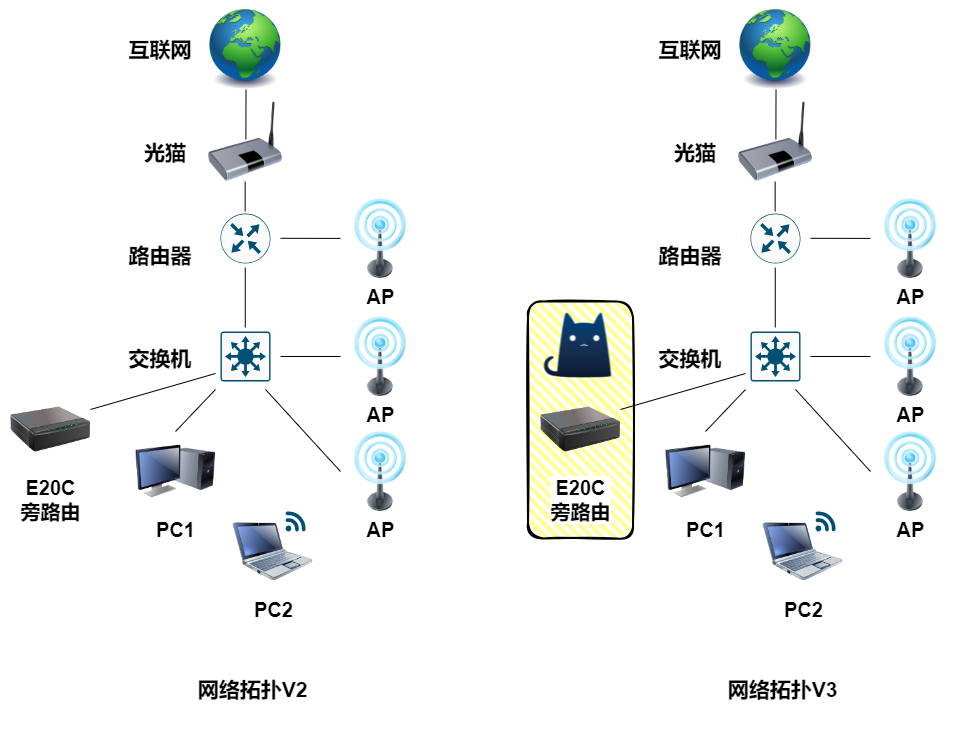

The diagram above was exported from draw.io. Its source (the exported page's mxGraphModel, read from the mxfile embedded in the PNG):
<mxGraphModel dx="1430" dy="935" grid="1" gridSize="10" guides="1" tooltips="1" connect="1" arrows="1" fold="1" page="1" pageScale="1" pageWidth="1169" pageHeight="827" math="0" shadow="0">
  <root>
    <mxCell id="0" />
    <mxCell id="1" parent="0" />
    <mxCell id="tFBsct-IW-Zbvnc8jJRI-114" value="" style="rounded=1;whiteSpace=wrap;html=1;strokeWidth=2;fillWeight=4;hachureGap=8;hachureAngle=45;fillColor=#FFFF99;sketch=1;" parent="1" vertex="1">
      <mxGeometry x="592.5" y="343" width="105" height="237" as="geometry" />
    </mxCell>
    <mxCell id="tFBsct-IW-Zbvnc8jJRI-90" value="" style="sketch=0;points=[[0.5,0,0],[1,0.5,0],[0.5,1,0],[0,0.5,0],[0.145,0.145,0],[0.8555,0.145,0],[0.855,0.8555,0],[0.145,0.855,0]];verticalLabelPosition=bottom;html=1;verticalAlign=top;aspect=fixed;align=center;pointerEvents=1;shape=mxgraph.cisco19.rect;prIcon=router;fillColor=#FAFAFA;strokeColor=#005073;" parent="1" vertex="1">
      <mxGeometry x="815" y="255" width="50" height="50" as="geometry" />
    </mxCell>
    <mxCell id="tFBsct-IW-Zbvnc8jJRI-91" value="" style="sketch=0;points=[[0.015,0.015,0],[0.985,0.015,0],[0.985,0.985,0],[0.015,0.985,0],[0.25,0,0],[0.5,0,0],[0.75,0,0],[1,0.25,0],[1,0.5,0],[1,0.75,0],[0.75,1,0],[0.5,1,0],[0.25,1,0],[0,0.75,0],[0,0.5,0],[0,0.25,0]];verticalLabelPosition=bottom;html=1;verticalAlign=top;aspect=fixed;align=center;pointerEvents=1;shape=mxgraph.cisco19.rect;prIcon=l3_switch;fillColor=#FAFAFA;strokeColor=#005073;" parent="1" vertex="1">
      <mxGeometry x="815" y="373" width="50" height="50" as="geometry" />
    </mxCell>
    <mxCell id="tFBsct-IW-Zbvnc8jJRI-92" value="" style="image;html=1;image=img/lib/clip_art/general/Earth_globe_128x128.png" parent="1" vertex="1">
      <mxGeometry x="790" y="51" width="100" height="80" as="geometry" />
    </mxCell>
    <mxCell id="tFBsct-IW-Zbvnc8jJRI-93" value="" style="image;html=1;image=img/lib/clip_art/networking/Bridge_128x128.png" parent="1" vertex="1">
      <mxGeometry x="800" y="143" width="80" height="80" as="geometry" />
    </mxCell>
    <mxCell id="tFBsct-IW-Zbvnc8jJRI-94" value="" style="endArrow=none;html=1;rounded=0;" parent="1" edge="1">
      <mxGeometry width="50" height="50" relative="1" as="geometry">
        <mxPoint x="840.52" y="131" as="sourcePoint" />
        <mxPoint x="840.38" y="181" as="targetPoint" />
      </mxGeometry>
    </mxCell>
    <mxCell id="tFBsct-IW-Zbvnc8jJRI-95" value="" style="endArrow=none;html=1;rounded=0;" parent="1" edge="1">
      <mxGeometry width="50" height="50" relative="1" as="geometry">
        <mxPoint x="839.66" y="223" as="sourcePoint" />
        <mxPoint x="839.66" y="253" as="targetPoint" />
      </mxGeometry>
    </mxCell>
    <mxCell id="tFBsct-IW-Zbvnc8jJRI-96" value="&lt;b&gt;&lt;font style=&quot;font-size: 20px;&quot;&gt;AP&lt;/font&gt;&lt;/b&gt;" style="image;html=1;image=img/lib/clip_art/telecommunication/Signal_tower_on_128x128.png" parent="1" vertex="1">
      <mxGeometry x="935" y="473" width="80" height="80" as="geometry" />
    </mxCell>
    <mxCell id="tFBsct-IW-Zbvnc8jJRI-97" value="&lt;b&gt;&lt;font style=&quot;font-size: 20px;&quot;&gt;AP&lt;/font&gt;&lt;/b&gt;" style="image;html=1;image=img/lib/clip_art/telecommunication/Signal_tower_on_128x128.png" parent="1" vertex="1">
      <mxGeometry x="935" y="358" width="80" height="80" as="geometry" />
    </mxCell>
    <mxCell id="tFBsct-IW-Zbvnc8jJRI-98" value="&lt;b&gt;&lt;font style=&quot;font-size: 20px;&quot;&gt;AP&lt;/font&gt;&lt;/b&gt;" style="image;html=1;image=img/lib/clip_art/telecommunication/Signal_tower_on_128x128.png" parent="1" vertex="1">
      <mxGeometry x="935" y="240" width="80" height="80" as="geometry" />
    </mxCell>
    <mxCell id="tFBsct-IW-Zbvnc8jJRI-99" value="" style="endArrow=none;html=1;rounded=0;" parent="1" edge="1">
      <mxGeometry width="50" height="50" relative="1" as="geometry">
        <mxPoint x="839.7600000000002" y="309" as="sourcePoint" />
        <mxPoint x="839.7600000000002" y="369" as="targetPoint" />
      </mxGeometry>
    </mxCell>
    <mxCell id="tFBsct-IW-Zbvnc8jJRI-100" value="" style="endArrow=none;html=1;rounded=0;entryX=0;entryY=0.5;entryDx=0;entryDy=0;" parent="1" target="tFBsct-IW-Zbvnc8jJRI-96" edge="1">
      <mxGeometry width="50" height="50" relative="1" as="geometry">
        <mxPoint x="860" y="431" as="sourcePoint" />
        <mxPoint x="865.0000000000002" y="498" as="targetPoint" />
      </mxGeometry>
    </mxCell>
    <mxCell id="tFBsct-IW-Zbvnc8jJRI-101" value="" style="endArrow=none;html=1;rounded=0;entryX=0;entryY=0.5;entryDx=0;entryDy=0;" parent="1" target="tFBsct-IW-Zbvnc8jJRI-97" edge="1">
      <mxGeometry width="50" height="50" relative="1" as="geometry">
        <mxPoint x="875.0000000000002" y="398" as="sourcePoint" />
        <mxPoint x="945" y="473" as="targetPoint" />
      </mxGeometry>
    </mxCell>
    <mxCell id="tFBsct-IW-Zbvnc8jJRI-102" value="" style="endArrow=none;html=1;rounded=0;" parent="1" target="tFBsct-IW-Zbvnc8jJRI-98" edge="1">
      <mxGeometry width="50" height="50" relative="1" as="geometry">
        <mxPoint x="875.0000000000002" y="279.8" as="sourcePoint" />
        <mxPoint x="935" y="279.8" as="targetPoint" />
      </mxGeometry>
    </mxCell>
    <mxCell id="tFBsct-IW-Zbvnc8jJRI-103" value="互联网" style="text;html=1;align=center;verticalAlign=middle;whiteSpace=wrap;rounded=0;fontSize=21;fontStyle=1" parent="1" vertex="1">
      <mxGeometry x="720" y="76" width="70" height="30" as="geometry" />
    </mxCell>
    <mxCell id="tFBsct-IW-Zbvnc8jJRI-104" value="光猫" style="text;html=1;align=center;verticalAlign=middle;whiteSpace=wrap;rounded=0;fontSize=21;fontStyle=1" parent="1" vertex="1">
      <mxGeometry x="730" y="179" width="60" height="30" as="geometry" />
    </mxCell>
    <mxCell id="tFBsct-IW-Zbvnc8jJRI-105" value="路由器" style="text;html=1;align=center;verticalAlign=middle;whiteSpace=wrap;rounded=0;fontSize=21;fontStyle=1" parent="1" vertex="1">
      <mxGeometry x="720" y="282" width="70" height="30" as="geometry" />
    </mxCell>
    <mxCell id="tFBsct-IW-Zbvnc8jJRI-106" value="交换机" style="text;html=1;align=center;verticalAlign=middle;whiteSpace=wrap;rounded=0;fontSize=21;fontStyle=1" parent="1" vertex="1">
      <mxGeometry x="720" y="385" width="70" height="30" as="geometry" />
    </mxCell>
    <mxCell id="tFBsct-IW-Zbvnc8jJRI-107" value="网络拓扑V3" style="text;html=1;align=center;verticalAlign=middle;whiteSpace=wrap;rounded=0;strokeWidth=8;fontSize=21;fontStyle=1" parent="1" vertex="1">
      <mxGeometry x="755" y="701" width="185" height="60" as="geometry" />
    </mxCell>
    <mxCell id="tFBsct-IW-Zbvnc8jJRI-108" value="&lt;b&gt;&lt;font style=&quot;font-size: 20px;&quot;&gt;PC1&lt;/font&gt;&lt;/b&gt;" style="image;html=1;image=img/lib/clip_art/computers/Monitor_Tower_128x128.png" parent="1" vertex="1">
      <mxGeometry x="730" y="473" width="80" height="80" as="geometry" />
    </mxCell>
    <mxCell id="tFBsct-IW-Zbvnc8jJRI-109" value="&lt;b&gt;&lt;font style=&quot;font-size: 20px;&quot;&gt;PC2&lt;/font&gt;&lt;/b&gt;" style="image;html=1;image=img/lib/clip_art/computers/Netbook_128x128.png" parent="1" vertex="1">
      <mxGeometry x="827.5" y="553" width="80" height="80" as="geometry" />
    </mxCell>
    <mxCell id="tFBsct-IW-Zbvnc8jJRI-110" value="" style="points=[[0.005,0.09,0],[0.08,0,0],[0.76,0.25,0],[1,0.92,0],[0.91,0.995,0],[0.57,0.995,0],[0.045,0.955,0],[0.005,0.43,0]];verticalLabelPosition=bottom;sketch=0;html=1;verticalAlign=top;aspect=fixed;align=center;pointerEvents=1;shape=mxgraph.cisco19.3g_4g_indicator;fillColor=#005073;strokeColor=none;" parent="1" vertex="1">
      <mxGeometry x="880" y="553" width="20" height="20" as="geometry" />
    </mxCell>
    <mxCell id="tFBsct-IW-Zbvnc8jJRI-111" value="" style="endArrow=none;html=1;rounded=0;entryX=0.5;entryY=0;entryDx=0;entryDy=0;" parent="1" target="tFBsct-IW-Zbvnc8jJRI-108" edge="1">
      <mxGeometry width="50" height="50" relative="1" as="geometry">
        <mxPoint x="810" y="431" as="sourcePoint" />
        <mxPoint x="865" y="523" as="targetPoint" />
      </mxGeometry>
    </mxCell>
    <mxCell id="tFBsct-IW-Zbvnc8jJRI-112" value="&lt;b&gt;&lt;font style=&quot;font-size: 20px;&quot;&gt;E20C&lt;/font&gt;&lt;/b&gt;&lt;div&gt;&lt;span style=&quot;font-size: 20px;&quot;&gt;&lt;b&gt;旁路由&lt;/b&gt;&lt;/span&gt;&lt;/div&gt;" style="image;html=1;image=img/lib/clip_art/networking/Print_Server_128x128.png" parent="1" vertex="1">
      <mxGeometry x="605" y="431" width="80" height="80" as="geometry" />
    </mxCell>
    <mxCell id="tFBsct-IW-Zbvnc8jJRI-113" value="" style="endArrow=none;html=1;rounded=0;entryX=1;entryY=0.25;entryDx=0;entryDy=0;" parent="1" target="tFBsct-IW-Zbvnc8jJRI-112" edge="1">
      <mxGeometry width="50" height="50" relative="1" as="geometry">
        <mxPoint x="810" y="415" as="sourcePoint" />
        <mxPoint x="770" y="457" as="targetPoint" />
      </mxGeometry>
    </mxCell>
    <mxCell id="9Ax3CysqZN0tIC0GnJgG-1" value="" style="shape=image;aspect=fixed;image=data:image/png,(base64 omitted: 3204 chars);" vertex="1" parent="1">
      <mxGeometry x="607.5" y="352" width="70" height="70" as="geometry" />
    </mxCell>
    <mxCell id="9Ax3CysqZN0tIC0GnJgG-3" value="" style="sketch=0;points=[[0.5,0,0],[1,0.5,0],[0.5,1,0],[0,0.5,0],[0.145,0.145,0],[0.8555,0.145,0],[0.855,0.8555,0],[0.145,0.855,0]];verticalLabelPosition=bottom;html=1;verticalAlign=top;aspect=fixed;align=center;pointerEvents=1;shape=mxgraph.cisco19.rect;prIcon=router;fillColor=#FAFAFA;strokeColor=#005073;" vertex="1" parent="1">
      <mxGeometry x="285" y="255" width="50" height="50" as="geometry" />
    </mxCell>
    <mxCell id="9Ax3CysqZN0tIC0GnJgG-4" value="" style="sketch=0;points=[[0.015,0.015,0],[0.985,0.015,0],[0.985,0.985,0],[0.015,0.985,0],[0.25,0,0],[0.5,0,0],[0.75,0,0],[1,0.25,0],[1,0.5,0],[1,0.75,0],[0.75,1,0],[0.5,1,0],[0.25,1,0],[0,0.75,0],[0,0.5,0],[0,0.25,0]];verticalLabelPosition=bottom;html=1;verticalAlign=top;aspect=fixed;align=center;pointerEvents=1;shape=mxgraph.cisco19.rect;prIcon=l3_switch;fillColor=#FAFAFA;strokeColor=#005073;" vertex="1" parent="1">
      <mxGeometry x="285" y="373" width="50" height="50" as="geometry" />
    </mxCell>
    <mxCell id="9Ax3CysqZN0tIC0GnJgG-5" value="" style="image;html=1;image=img/lib/clip_art/general/Earth_globe_128x128.png" vertex="1" parent="1">
      <mxGeometry x="260" y="51" width="100" height="80" as="geometry" />
    </mxCell>
    <mxCell id="9Ax3CysqZN0tIC0GnJgG-6" value="" style="image;html=1;image=img/lib/clip_art/networking/Bridge_128x128.png" vertex="1" parent="1">
      <mxGeometry x="270" y="143" width="80" height="80" as="geometry" />
    </mxCell>
    <mxCell id="9Ax3CysqZN0tIC0GnJgG-7" value="" style="endArrow=none;html=1;rounded=0;" edge="1" parent="1">
      <mxGeometry width="50" height="50" relative="1" as="geometry">
        <mxPoint x="310.52" y="131" as="sourcePoint" />
        <mxPoint x="310.38" y="181" as="targetPoint" />
      </mxGeometry>
    </mxCell>
    <mxCell id="9Ax3CysqZN0tIC0GnJgG-8" value="" style="endArrow=none;html=1;rounded=0;" edge="1" parent="1">
      <mxGeometry width="50" height="50" relative="1" as="geometry">
        <mxPoint x="309.65999999999997" y="223" as="sourcePoint" />
        <mxPoint x="309.65999999999997" y="253" as="targetPoint" />
      </mxGeometry>
    </mxCell>
    <mxCell id="9Ax3CysqZN0tIC0GnJgG-9" value="&lt;b&gt;&lt;font style=&quot;font-size: 20px;&quot;&gt;AP&lt;/font&gt;&lt;/b&gt;" style="image;html=1;image=img/lib/clip_art/telecommunication/Signal_tower_on_128x128.png" vertex="1" parent="1">
      <mxGeometry x="405" y="473" width="80" height="80" as="geometry" />
    </mxCell>
    <mxCell id="9Ax3CysqZN0tIC0GnJgG-10" value="&lt;b&gt;&lt;font style=&quot;font-size: 20px;&quot;&gt;AP&lt;/font&gt;&lt;/b&gt;" style="image;html=1;image=img/lib/clip_art/telecommunication/Signal_tower_on_128x128.png" vertex="1" parent="1">
      <mxGeometry x="405" y="358" width="80" height="80" as="geometry" />
    </mxCell>
    <mxCell id="9Ax3CysqZN0tIC0GnJgG-11" value="&lt;b&gt;&lt;font style=&quot;font-size: 20px;&quot;&gt;AP&lt;/font&gt;&lt;/b&gt;" style="image;html=1;image=img/lib/clip_art/telecommunication/Signal_tower_on_128x128.png" vertex="1" parent="1">
      <mxGeometry x="405" y="240" width="80" height="80" as="geometry" />
    </mxCell>
    <mxCell id="9Ax3CysqZN0tIC0GnJgG-12" value="" style="endArrow=none;html=1;rounded=0;" edge="1" parent="1">
      <mxGeometry width="50" height="50" relative="1" as="geometry">
        <mxPoint x="309.7600000000002" y="309" as="sourcePoint" />
        <mxPoint x="309.7600000000002" y="369" as="targetPoint" />
      </mxGeometry>
    </mxCell>
    <mxCell id="9Ax3CysqZN0tIC0GnJgG-13" value="" style="endArrow=none;html=1;rounded=0;entryX=0;entryY=0.5;entryDx=0;entryDy=0;" edge="1" parent="1" target="9Ax3CysqZN0tIC0GnJgG-9">
      <mxGeometry width="50" height="50" relative="1" as="geometry">
        <mxPoint x="330" y="431" as="sourcePoint" />
        <mxPoint x="335.0000000000002" y="498" as="targetPoint" />
      </mxGeometry>
    </mxCell>
    <mxCell id="9Ax3CysqZN0tIC0GnJgG-14" value="" style="endArrow=none;html=1;rounded=0;entryX=0;entryY=0.5;entryDx=0;entryDy=0;" edge="1" parent="1" target="9Ax3CysqZN0tIC0GnJgG-10">
      <mxGeometry width="50" height="50" relative="1" as="geometry">
        <mxPoint x="345.0000000000002" y="398" as="sourcePoint" />
        <mxPoint x="415" y="473" as="targetPoint" />
      </mxGeometry>
    </mxCell>
    <mxCell id="9Ax3CysqZN0tIC0GnJgG-15" value="" style="endArrow=none;html=1;rounded=0;" edge="1" parent="1" target="9Ax3CysqZN0tIC0GnJgG-11">
      <mxGeometry width="50" height="50" relative="1" as="geometry">
        <mxPoint x="345.0000000000002" y="279.8" as="sourcePoint" />
        <mxPoint x="405" y="279.8" as="targetPoint" />
      </mxGeometry>
    </mxCell>
    <mxCell id="9Ax3CysqZN0tIC0GnJgG-16" value="互联网" style="text;html=1;align=center;verticalAlign=middle;whiteSpace=wrap;rounded=0;fontSize=21;fontStyle=1" vertex="1" parent="1">
      <mxGeometry x="190" y="76" width="70" height="30" as="geometry" />
    </mxCell>
    <mxCell id="9Ax3CysqZN0tIC0GnJgG-17" value="光猫" style="text;html=1;align=center;verticalAlign=middle;whiteSpace=wrap;rounded=0;fontSize=21;fontStyle=1" vertex="1" parent="1">
      <mxGeometry x="200" y="179" width="60" height="30" as="geometry" />
    </mxCell>
    <mxCell id="9Ax3CysqZN0tIC0GnJgG-18" value="路由器" style="text;html=1;align=center;verticalAlign=middle;whiteSpace=wrap;rounded=0;fontSize=21;fontStyle=1" vertex="1" parent="1">
      <mxGeometry x="190" y="282" width="70" height="30" as="geometry" />
    </mxCell>
    <mxCell id="9Ax3CysqZN0tIC0GnJgG-19" value="交换机" style="text;html=1;align=center;verticalAlign=middle;whiteSpace=wrap;rounded=0;fontSize=21;fontStyle=1" vertex="1" parent="1">
      <mxGeometry x="190" y="385" width="70" height="30" as="geometry" />
    </mxCell>
    <mxCell id="9Ax3CysqZN0tIC0GnJgG-20" value="网络拓扑V2" style="text;html=1;align=center;verticalAlign=middle;whiteSpace=wrap;rounded=0;strokeWidth=8;fontSize=21;fontStyle=1" vertex="1" parent="1">
      <mxGeometry x="225" y="701" width="185" height="60" as="geometry" />
    </mxCell>
    <mxCell id="9Ax3CysqZN0tIC0GnJgG-21" value="&lt;b&gt;&lt;font style=&quot;font-size: 20px;&quot;&gt;PC1&lt;/font&gt;&lt;/b&gt;" style="image;html=1;image=img/lib/clip_art/computers/Monitor_Tower_128x128.png" vertex="1" parent="1">
      <mxGeometry x="200" y="473" width="80" height="80" as="geometry" />
    </mxCell>
    <mxCell id="9Ax3CysqZN0tIC0GnJgG-22" value="&lt;b&gt;&lt;font style=&quot;font-size: 20px;&quot;&gt;PC2&lt;/font&gt;&lt;/b&gt;" style="image;html=1;image=img/lib/clip_art/computers/Netbook_128x128.png" vertex="1" parent="1">
      <mxGeometry x="297.5" y="553" width="80" height="80" as="geometry" />
    </mxCell>
    <mxCell id="9Ax3CysqZN0tIC0GnJgG-23" value="" style="points=[[0.005,0.09,0],[0.08,0,0],[0.76,0.25,0],[1,0.92,0],[0.91,0.995,0],[0.57,0.995,0],[0.045,0.955,0],[0.005,0.43,0]];verticalLabelPosition=bottom;sketch=0;html=1;verticalAlign=top;aspect=fixed;align=center;pointerEvents=1;shape=mxgraph.cisco19.3g_4g_indicator;fillColor=#005073;strokeColor=none;" vertex="1" parent="1">
      <mxGeometry x="350" y="553" width="20" height="20" as="geometry" />
    </mxCell>
    <mxCell id="9Ax3CysqZN0tIC0GnJgG-24" value="" style="endArrow=none;html=1;rounded=0;entryX=0.5;entryY=0;entryDx=0;entryDy=0;" edge="1" parent="1" target="9Ax3CysqZN0tIC0GnJgG-21">
      <mxGeometry width="50" height="50" relative="1" as="geometry">
        <mxPoint x="280" y="431" as="sourcePoint" />
        <mxPoint x="335" y="523" as="targetPoint" />
      </mxGeometry>
    </mxCell>
    <mxCell id="9Ax3CysqZN0tIC0GnJgG-25" value="&lt;b&gt;&lt;font style=&quot;font-size: 20px;&quot;&gt;E20C&lt;/font&gt;&lt;/b&gt;&lt;div&gt;&lt;span style=&quot;font-size: 20px;&quot;&gt;&lt;b&gt;旁路由&lt;/b&gt;&lt;/span&gt;&lt;/div&gt;" style="image;html=1;image=img/lib/clip_art/networking/Print_Server_128x128.png" vertex="1" parent="1">
      <mxGeometry x="75" y="431" width="80" height="80" as="geometry" />
    </mxCell>
    <mxCell id="9Ax3CysqZN0tIC0GnJgG-26" value="" style="endArrow=none;html=1;rounded=0;entryX=1;entryY=0.25;entryDx=0;entryDy=0;" edge="1" parent="1" target="9Ax3CysqZN0tIC0GnJgG-25">
      <mxGeometry width="50" height="50" relative="1" as="geometry">
        <mxPoint x="280" y="415" as="sourcePoint" />
        <mxPoint x="240" y="457" as="targetPoint" />
      </mxGeometry>
    </mxCell>
  </root>
</mxGraphModel>